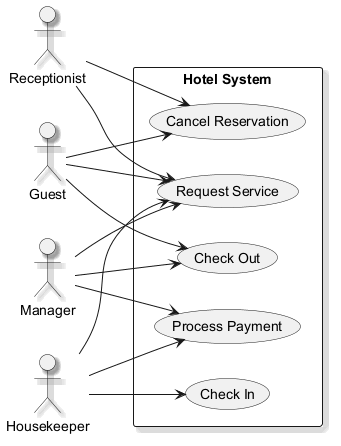

The diagram above was rendered by PlantUML. Its source (embedded in the PNG):
@startuml
skinparam monochrome true
skinparam shadowing true
left to right direction
actor "Manager" as Manager
actor "Guest" as Guest
actor "Receptionist" as Receptionist
actor "Housekeeper" as Housekeeper
rectangle "Hotel System" {
  usecase "Cancel Reservation" as UC_CancelReservation
  usecase "Check In" as UC_CheckIn
  usecase "Request Service" as UC_RequestService
  usecase "Process Payment" as UC_ProcessPayment
  usecase "Check Out" as UC_CheckOut
}
Manager --> UC_CheckOut
Manager --> UC_ProcessPayment
Manager --> UC_RequestService
Guest --> UC_CheckOut
Guest --> UC_RequestService
Guest --> UC_CancelReservation
Receptionist --> UC_RequestService
Receptionist --> UC_CancelReservation
Housekeeper --> UC_CheckIn
Housekeeper --> UC_RequestService
Housekeeper --> UC_ProcessPayment
@enduml